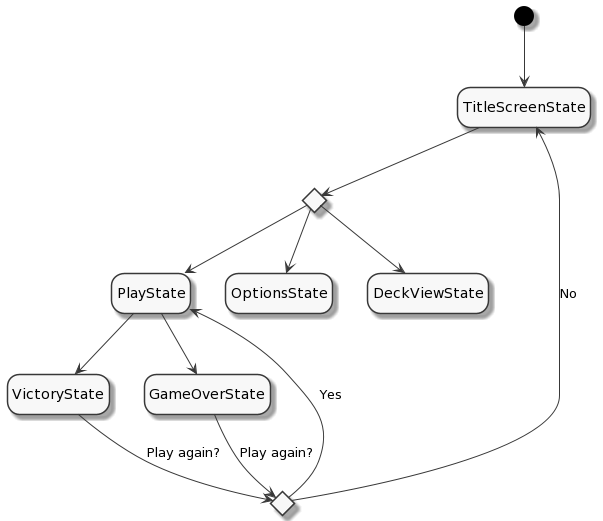

The diagram above was rendered by PlantUML. Its source (embedded in the PNG):
@startuml
hide empty description
skinparam monochrome true

state "TitleScreenState" as TSS
state "PlayState" as PS
state "OptionsState" as OS
state "DeckViewState" as DVS
state "VictoryState" as VS
state "GameOverState" as GOS
state Menu <<choice>>
state PlayAgain <<choice>>

[*] --> TSS

TSS --> Menu
Menu --> OS
Menu --> PS
Menu --> DVS

PS --> VS
PS --> GOS

VS --> PlayAgain: Play again?
GOS --> PlayAgain: Play again?

PlayAgain --> TSS: No
PlayAgain --> PS: Yes
@enduml